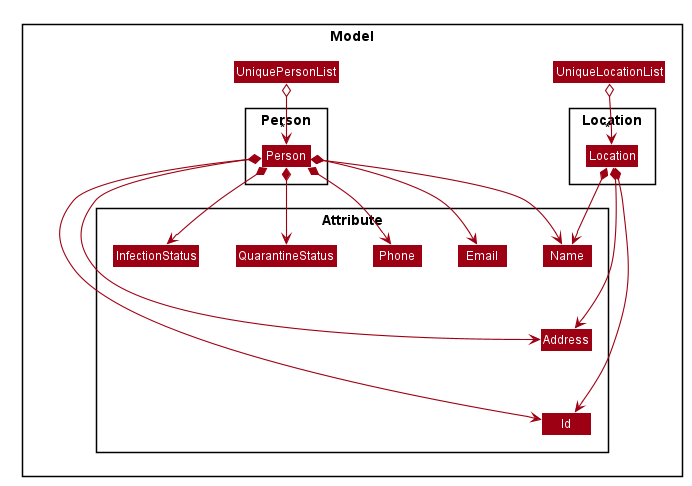

The diagram above was rendered by PlantUML. Its source (embedded in the PNG):
@startuml








skinparam BackgroundColor #FFFFFFF

skinparam Shadowing false

skinparam Class {
    FontColor #FFFFFF
    BorderThickness 1
    BorderColor #FFFFFF
    StereotypeFontColor #FFFFFF
    FontName Arial
}

skinparam Actor {
    BorderColor #000000
    Color #000000
    FontName Arial
}

skinparam Sequence {
    MessageAlign center
    BoxFontSize 15
    BoxPadding 0
    BoxFontColor #FFFFFF
    FontName Arial
}

skinparam Participant {
    FontColor #FFFFFFF
    Padding 20
}

skinparam MinClassWidth 50
skinparam ParticipantPadding 10
skinparam Shadowing false
skinparam DefaultTextAlignment center
skinparam packageStyle Rectangle

hide footbox
hide members
hide circle
skinparam arrowThickness 1.1
skinparam arrowColor #9D0012
skinparam classBackgroundColor #9D0012

Package Model{
Class UniqueLocationList
Class UniquePersonList

Package Location <<Rectangle>>{
    Class Location
}

Package Person {
    Class Person
}

Package Attribute {
    Class Name
    Class Address
    Class Id
    Class Email
    Class Phone
    Class QuarantineStatus
    Class InfectionStatus
}
}


UniquePersonList o--> "*" Person
UniqueLocationList o--> "*" Location

Name -down[hidden]-> Address
Address -down[hidden]-> Id

Person *--> Phone
Person *--> Email
Person *--> InfectionStatus
Person *--> QuarantineStatus
Person *--> Name
Location *--> Name
Person *--> Address
Location *--> Address
Person *--> Id
Location *--> Id
@enduml